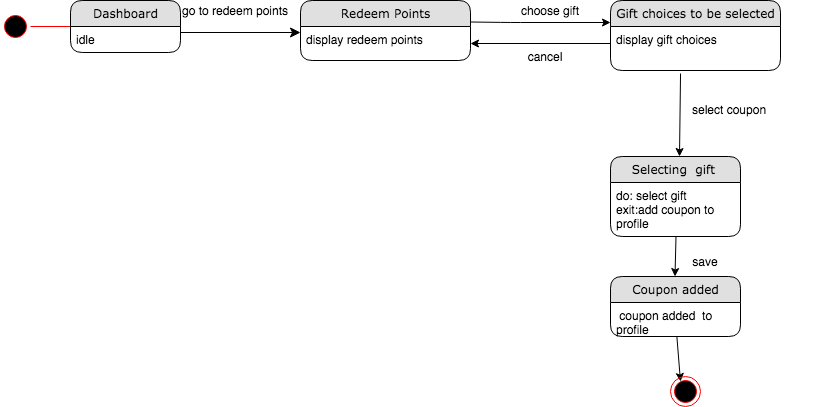

The diagram above was exported from draw.io. Its source (the exported page's mxGraphModel, read from the mxfile embedded in the PNG):
<mxGraphModel dx="946" dy="597" grid="1" gridSize="10" guides="1" tooltips="1" connect="1" arrows="1" fold="1" page="1" pageScale="1" pageWidth="1100" pageHeight="850" background="#ffffff" math="0" shadow="0">
  <root>
    <mxCell id="0" />
    <mxCell id="1" parent="0" />
    <mxCell id="21ea969265ad0168-39" style="edgeStyle=orthogonalEdgeStyle;html=1;labelBackgroundColor=none;startFill=0;startSize=8;endFill=1;endSize=8;fontFamily=Verdana;fontSize=12;exitX=1;exitY=0.5;" parent="1" edge="1">
      <mxGeometry relative="1" as="geometry">
        <Array as="points" />
        <mxPoint x="250" y="106" as="sourcePoint" />
        <mxPoint x="370" y="106" as="targetPoint" />
      </mxGeometry>
    </mxCell>
    <mxCell id="Hgtj_GoyG-KB-VZRIQT7-10" value="cancel" style="text;html=1;strokeColor=none;fillColor=none;align=center;verticalAlign=middle;whiteSpace=wrap;rounded=0;" parent="1" vertex="1">
      <mxGeometry x="580" y="115" width="70" height="30" as="geometry" />
    </mxCell>
    <mxCell id="Hgtj_GoyG-KB-VZRIQT7-11" value="choose gift" style="text;html=1;strokeColor=none;fillColor=none;align=center;verticalAlign=middle;whiteSpace=wrap;rounded=0;" parent="1" vertex="1">
      <mxGeometry x="580" y="74" width="80" height="20" as="geometry" />
    </mxCell>
    <mxCell id="Hgtj_GoyG-KB-VZRIQT7-17" value="" style="ellipse;html=1;shape=startState;fillColor=#000000;strokeColor=#ff0000;" parent="1" vertex="1">
      <mxGeometry x="70" y="85" width="30" height="30" as="geometry" />
    </mxCell>
    <mxCell id="Hgtj_GoyG-KB-VZRIQT7-18" value="" style="edgeStyle=orthogonalEdgeStyle;html=1;verticalAlign=bottom;endArrow=open;endSize=8;strokeColor=#ff0000;" parent="1" source="Hgtj_GoyG-KB-VZRIQT7-17" edge="1">
      <mxGeometry relative="1" as="geometry">
        <mxPoint x="160" y="100" as="targetPoint" />
      </mxGeometry>
    </mxCell>
    <mxCell id="Hgtj_GoyG-KB-VZRIQT7-23" value="" style="endArrow=classic;html=1;exitX=0.412;exitY=1.068;exitDx=0;exitDy=0;exitPerimeter=0;" parent="1" source="Hgtj_GoyG-KB-VZRIQT7-6" edge="1">
      <mxGeometry width="50" height="50" relative="1" as="geometry">
        <mxPoint x="810" y="99.5" as="sourcePoint" />
        <mxPoint x="749" y="230" as="targetPoint" />
      </mxGeometry>
    </mxCell>
    <mxCell id="Hgtj_GoyG-KB-VZRIQT7-26" value="go to redeem points" style="text;html=1;strokeColor=none;fillColor=none;align=center;verticalAlign=middle;whiteSpace=wrap;rounded=0;" parent="1" vertex="1">
      <mxGeometry x="250" y="74" width="110" height="20" as="geometry" />
    </mxCell>
    <mxCell id="Hgtj_GoyG-KB-VZRIQT7-28" value="" style="endArrow=classic;html=1;" parent="1" edge="1">
      <mxGeometry width="50" height="50" relative="1" as="geometry">
        <mxPoint x="540" y="95.5" as="sourcePoint" />
        <mxPoint x="680" y="96" as="targetPoint" />
        <Array as="points">
          <mxPoint x="580" y="96" />
        </Array>
      </mxGeometry>
    </mxCell>
    <mxCell id="Hgtj_GoyG-KB-VZRIQT7-5" value="Gift choices to be selected" style="swimlane;html=1;fontStyle=0;childLayout=stackLayout;horizontal=1;startSize=26;fillColor=#e0e0e0;horizontalStack=0;resizeParent=1;resizeLast=0;collapsible=1;marginBottom=0;swimlaneFillColor=#ffffff;align=center;rounded=1;shadow=0;comic=0;labelBackgroundColor=none;strokeWidth=1;fontFamily=Verdana;fontSize=12" parent="1" vertex="1">
      <mxGeometry x="680" y="74" width="170" height="70" as="geometry" />
    </mxCell>
    <mxCell id="Hgtj_GoyG-KB-VZRIQT7-6" value="display gift choices" style="text;html=1;strokeColor=none;fillColor=none;spacingLeft=4;spacingRight=4;whiteSpace=wrap;overflow=hidden;rotatable=0;points=[[0,0.5],[1,0.5]];portConstraint=eastwest;" parent="Hgtj_GoyG-KB-VZRIQT7-5" vertex="1">
      <mxGeometry y="26" width="170" height="44" as="geometry" />
    </mxCell>
    <mxCell id="21ea969265ad0168-6" value="Dashboard" style="swimlane;html=1;fontStyle=0;childLayout=stackLayout;horizontal=1;startSize=26;fillColor=#e0e0e0;horizontalStack=0;resizeParent=1;resizeLast=0;collapsible=1;marginBottom=0;swimlaneFillColor=#ffffff;align=center;rounded=1;shadow=0;comic=0;labelBackgroundColor=none;strokeWidth=1;fontFamily=Verdana;fontSize=12" parent="1" vertex="1">
      <mxGeometry x="140" y="74" width="110" height="52" as="geometry" />
    </mxCell>
    <mxCell id="21ea969265ad0168-7" value="idle" style="text;html=1;strokeColor=none;fillColor=none;spacingLeft=4;spacingRight=4;whiteSpace=wrap;overflow=hidden;rotatable=0;points=[[0,0.5],[1,0.5]];portConstraint=eastwest;" parent="21ea969265ad0168-6" vertex="1">
      <mxGeometry y="26" width="110" height="26" as="geometry" />
    </mxCell>
    <mxCell id="Hgtj_GoyG-KB-VZRIQT7-1" value="Redeem Points" style="swimlane;html=1;fontStyle=0;childLayout=stackLayout;horizontal=1;startSize=26;fillColor=#e0e0e0;horizontalStack=0;resizeParent=1;resizeLast=0;collapsible=1;marginBottom=0;swimlaneFillColor=#ffffff;align=center;rounded=1;shadow=0;comic=0;labelBackgroundColor=none;strokeWidth=1;fontFamily=Verdana;fontSize=12" parent="1" vertex="1">
      <mxGeometry x="370" y="74" width="170" height="60" as="geometry" />
    </mxCell>
    <mxCell id="Hgtj_GoyG-KB-VZRIQT7-2" value="display redeem points" style="text;html=1;strokeColor=none;fillColor=none;spacingLeft=4;spacingRight=4;whiteSpace=wrap;overflow=hidden;rotatable=0;points=[[0,0.5],[1,0.5]];portConstraint=eastwest;" parent="Hgtj_GoyG-KB-VZRIQT7-1" vertex="1">
      <mxGeometry y="26" width="170" height="34" as="geometry" />
    </mxCell>
    <mxCell id="sU12HxXbu1go9HaSJLEV-1" value="" style="endArrow=classic;html=1;entryX=1;entryY=0.5;entryDx=0;entryDy=0;" parent="1" target="Hgtj_GoyG-KB-VZRIQT7-2" edge="1">
      <mxGeometry width="50" height="50" relative="1" as="geometry">
        <mxPoint x="680" y="117" as="sourcePoint" />
        <mxPoint x="540" y="116" as="targetPoint" />
        <Array as="points" />
      </mxGeometry>
    </mxCell>
    <mxCell id="sU12HxXbu1go9HaSJLEV-4" value="" style="endArrow=classic;html=1;" parent="1" source="sU12HxXbu1go9HaSJLEV-3" edge="1">
      <mxGeometry width="50" height="50" relative="1" as="geometry">
        <mxPoint x="710" y="454.5" as="sourcePoint" />
        <mxPoint x="750" y="455" as="targetPoint" />
      </mxGeometry>
    </mxCell>
    <mxCell id="8wDAl6BtFwN1_Lg7bsI1-1" value="Selecting&amp;nbsp; gift&amp;nbsp;" style="swimlane;html=1;fontStyle=0;childLayout=stackLayout;horizontal=1;startSize=26;fillColor=#e0e0e0;horizontalStack=0;resizeParent=1;resizeLast=0;collapsible=1;marginBottom=0;swimlaneFillColor=#ffffff;align=center;rounded=1;shadow=0;comic=0;labelBackgroundColor=none;strokeWidth=1;fontFamily=Verdana;fontSize=12" parent="1" vertex="1">
      <mxGeometry x="680" y="230" width="130" height="80" as="geometry" />
    </mxCell>
    <mxCell id="8wDAl6BtFwN1_Lg7bsI1-2" value="do: select gift&lt;br&gt;exit:add coupon to profile" style="text;html=1;strokeColor=none;fillColor=none;spacingLeft=4;spacingRight=4;whiteSpace=wrap;overflow=hidden;rotatable=0;points=[[0,0.5],[1,0.5]];portConstraint=eastwest;" parent="8wDAl6BtFwN1_Lg7bsI1-1" vertex="1">
      <mxGeometry y="26" width="130" height="54" as="geometry" />
    </mxCell>
    <mxCell id="sU12HxXbu1go9HaSJLEV-2" value="Coupon added" style="swimlane;html=1;fontStyle=0;childLayout=stackLayout;horizontal=1;startSize=26;fillColor=#e0e0e0;horizontalStack=0;resizeParent=1;resizeLast=0;collapsible=1;marginBottom=0;swimlaneFillColor=#ffffff;align=center;rounded=1;shadow=0;comic=0;labelBackgroundColor=none;strokeWidth=1;fontFamily=Verdana;fontSize=12" parent="1" vertex="1">
      <mxGeometry x="680" y="350" width="130" height="60" as="geometry" />
    </mxCell>
    <mxCell id="sU12HxXbu1go9HaSJLEV-3" value="&amp;nbsp;coupon added&amp;nbsp; to profile" style="text;html=1;strokeColor=none;fillColor=none;spacingLeft=4;spacingRight=4;whiteSpace=wrap;overflow=hidden;rotatable=0;points=[[0,0.5],[1,0.5]];portConstraint=eastwest;" parent="sU12HxXbu1go9HaSJLEV-2" vertex="1">
      <mxGeometry y="26" width="130" height="34" as="geometry" />
    </mxCell>
    <mxCell id="8wDAl6BtFwN1_Lg7bsI1-4" value="" style="endArrow=classic;html=1;exitX=0.412;exitY=1.068;exitDx=0;exitDy=0;exitPerimeter=0;" parent="1" edge="1">
      <mxGeometry width="50" height="50" relative="1" as="geometry">
        <mxPoint x="745.5" y="310" as="sourcePoint" />
        <mxPoint x="744.5" y="350" as="targetPoint" />
      </mxGeometry>
    </mxCell>
    <mxCell id="8wDAl6BtFwN1_Lg7bsI1-6" value="" style="ellipse;html=1;shape=endState;fillColor=#000000;strokeColor=#ff0000;" parent="1" vertex="1">
      <mxGeometry x="740" y="450" width="30" height="30" as="geometry" />
    </mxCell>
    <mxCell id="8wDAl6BtFwN1_Lg7bsI1-7" value="save" style="text;html=1;strokeColor=none;fillColor=none;align=center;verticalAlign=middle;whiteSpace=wrap;rounded=0;" parent="1" vertex="1">
      <mxGeometry x="740" y="320" width="70" height="30" as="geometry" />
    </mxCell>
    <mxCell id="8wDAl6BtFwN1_Lg7bsI1-8" value="&lt;font face=&quot;helvetica&quot;&gt;select coupon&lt;/font&gt;" style="text;whiteSpace=wrap;html=1;" parent="1" vertex="1">
      <mxGeometry x="760" y="170" width="140" height="30" as="geometry" />
    </mxCell>
  </root>
</mxGraphModel>